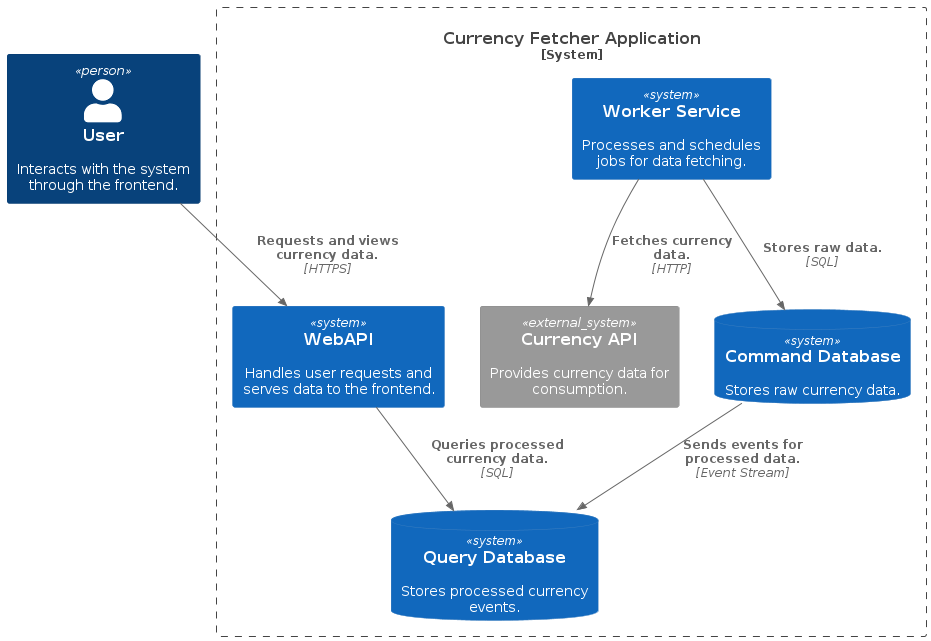

The diagram above was rendered by PlantUML. Its source (embedded in the PNG):
@startuml SystemContextDiagram
!include <C4/C4_Context>

' TITLE
LAYOUT_TOP_DOWN()

' System Context Diagram
Person(user, "User", "Interacts with the system through the frontend.")
System_Boundary(system, "Currency Fetcher Application") {
    System_Ext(api_source, "Currency API", "Provides currency data for consumption.")
    System(webapi, "WebAPI", "Handles user requests and serves data to the frontend.")
    System(worker_service, "Worker Service", "Processes and schedules jobs for data fetching.")
    SystemDb(command_db, "Command Database", "Stores raw currency data.")
    SystemDb(query_db, "Query Database", "Stores processed currency events.")
}

Rel(user, webapi, "Requests and views currency data.", "HTTPS")
Rel(webapi, query_db, "Queries processed currency data.", "SQL")
Rel(worker_service, api_source, "Fetches currency data.", "HTTP")
Rel(worker_service, command_db, "Stores raw data.", "SQL")
Rel(command_db, query_db, "Sends events for processed data.", "Event Stream")

@enduml